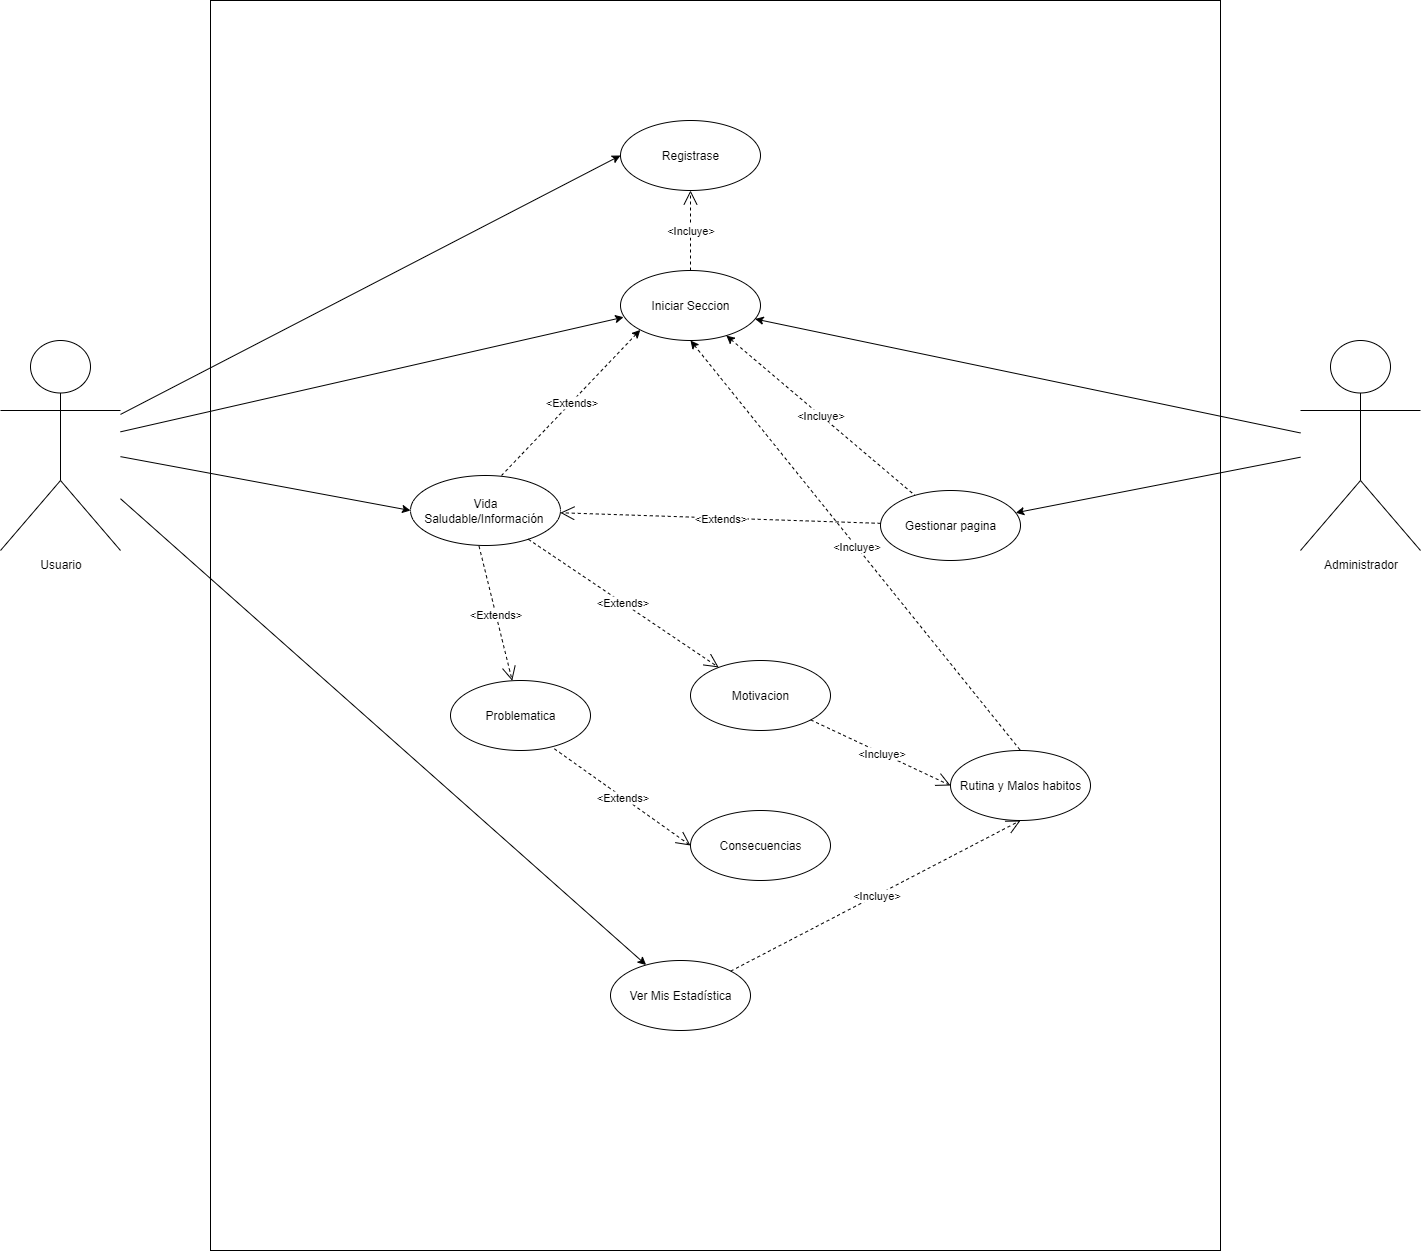

The diagram above was exported from draw.io. Its source (the exported page's mxGraphModel, read from the mxfile embedded in the PNG):
<mxGraphModel dx="3679" dy="1554" grid="1" gridSize="10" guides="1" tooltips="1" connect="1" arrows="1" fold="1" page="1" pageScale="1" pageWidth="827" pageHeight="1169" math="0" shadow="0">
  <root>
    <mxCell id="0" />
    <mxCell id="1" parent="0" />
    <mxCell id="CoDPbQMpVPhqbTLBozK7-1" value="" style="rounded=0;whiteSpace=wrap;html=1;" parent="1" vertex="1">
      <mxGeometry x="40" y="110" width="1010" height="1250" as="geometry" />
    </mxCell>
    <mxCell id="CoDPbQMpVPhqbTLBozK7-19" style="rounded=0;orthogonalLoop=1;jettySize=auto;html=1;" parent="1" source="CoDPbQMpVPhqbTLBozK7-2" target="CoDPbQMpVPhqbTLBozK7-18" edge="1">
      <mxGeometry relative="1" as="geometry" />
    </mxCell>
    <mxCell id="z_weLH3bcxLVQEglCGNW-1" style="rounded=0;orthogonalLoop=1;jettySize=auto;html=1;" parent="1" source="CoDPbQMpVPhqbTLBozK7-2" target="CoDPbQMpVPhqbTLBozK7-12" edge="1">
      <mxGeometry relative="1" as="geometry" />
    </mxCell>
    <mxCell id="CoDPbQMpVPhqbTLBozK7-2" value="Administrador" style="shape=umlActor;verticalLabelPosition=bottom;verticalAlign=top;html=1;" parent="1" vertex="1">
      <mxGeometry x="1130" y="450" width="120" height="210" as="geometry" />
    </mxCell>
    <mxCell id="CoDPbQMpVPhqbTLBozK7-13" style="rounded=0;orthogonalLoop=1;jettySize=auto;html=1;entryX=0;entryY=0.5;entryDx=0;entryDy=0;" parent="1" source="CoDPbQMpVPhqbTLBozK7-8" target="CoDPbQMpVPhqbTLBozK7-11" edge="1">
      <mxGeometry relative="1" as="geometry" />
    </mxCell>
    <mxCell id="CoDPbQMpVPhqbTLBozK7-16" style="rounded=0;orthogonalLoop=1;jettySize=auto;html=1;entryX=0.022;entryY=0.667;entryDx=0;entryDy=0;entryPerimeter=0;" parent="1" source="CoDPbQMpVPhqbTLBozK7-8" target="CoDPbQMpVPhqbTLBozK7-12" edge="1">
      <mxGeometry relative="1" as="geometry" />
    </mxCell>
    <mxCell id="CoDPbQMpVPhqbTLBozK7-21" style="rounded=0;orthogonalLoop=1;jettySize=auto;html=1;entryX=0;entryY=0.5;entryDx=0;entryDy=0;" parent="1" source="CoDPbQMpVPhqbTLBozK7-8" target="CoDPbQMpVPhqbTLBozK7-20" edge="1">
      <mxGeometry relative="1" as="geometry" />
    </mxCell>
    <mxCell id="8_5aGwe8bO9G7syVAosj-12" style="rounded=0;orthogonalLoop=1;jettySize=auto;html=1;" parent="1" source="CoDPbQMpVPhqbTLBozK7-8" target="8_5aGwe8bO9G7syVAosj-6" edge="1">
      <mxGeometry relative="1" as="geometry" />
    </mxCell>
    <mxCell id="CoDPbQMpVPhqbTLBozK7-8" value="Usuario" style="shape=umlActor;verticalLabelPosition=bottom;verticalAlign=top;html=1;" parent="1" vertex="1">
      <mxGeometry x="-170" y="450" width="120" height="210" as="geometry" />
    </mxCell>
    <mxCell id="CoDPbQMpVPhqbTLBozK7-11" value="Registrase" style="ellipse;whiteSpace=wrap;html=1;" parent="1" vertex="1">
      <mxGeometry x="450" y="230" width="140" height="70" as="geometry" />
    </mxCell>
    <mxCell id="CoDPbQMpVPhqbTLBozK7-12" value="Iniciar Seccion" style="ellipse;whiteSpace=wrap;html=1;" parent="1" vertex="1">
      <mxGeometry x="450" y="380" width="140" height="70" as="geometry" />
    </mxCell>
    <mxCell id="CoDPbQMpVPhqbTLBozK7-15" value="&amp;lt;Incluye&amp;gt;" style="endArrow=open;endSize=12;dashed=1;html=1;rounded=0;exitX=0.5;exitY=0;exitDx=0;exitDy=0;entryX=0.5;entryY=1;entryDx=0;entryDy=0;" parent="1" source="CoDPbQMpVPhqbTLBozK7-12" target="CoDPbQMpVPhqbTLBozK7-11" edge="1">
      <mxGeometry width="160" relative="1" as="geometry">
        <mxPoint x="230" y="300" as="sourcePoint" />
        <mxPoint x="390" y="300" as="targetPoint" />
      </mxGeometry>
    </mxCell>
    <mxCell id="CoDPbQMpVPhqbTLBozK7-18" value="Gestionar pagina" style="ellipse;whiteSpace=wrap;html=1;" parent="1" vertex="1">
      <mxGeometry x="710" y="600" width="140" height="70" as="geometry" />
    </mxCell>
    <mxCell id="CoDPbQMpVPhqbTLBozK7-20" value="Vida Saludable/Información&amp;nbsp;" style="ellipse;whiteSpace=wrap;html=1;" parent="1" vertex="1">
      <mxGeometry x="240" y="585" width="150" height="70" as="geometry" />
    </mxCell>
    <mxCell id="8_5aGwe8bO9G7syVAosj-2" value="Problematica" style="ellipse;whiteSpace=wrap;html=1;" parent="1" vertex="1">
      <mxGeometry x="280" y="790" width="140" height="70" as="geometry" />
    </mxCell>
    <mxCell id="8_5aGwe8bO9G7syVAosj-4" value="Consecuencias&lt;span style=&quot;color: rgba(0, 0, 0, 0); font-family: monospace; font-size: 0px; text-align: start; text-wrap-mode: nowrap;&quot;&gt;%3CmxGraphModel%3E%3Croot%3E%3CmxCell%20id%3D%220%22%2F%3E%3CmxCell%20id%3D%221%22%20parent%3D%220%22%2F%3E%3CmxCell%20id%3D%222%22%20value%3D%22Problema%22%20style%3D%22ellipse%3BwhiteSpace%3Dwrap%3Bhtml%3D1%3B%22%20vertex%3D%221%22%20parent%3D%221%22%3E%3CmxGeometry%20x%3D%22344%22%20y%3D%22500%22%20width%3D%22140%22%20height%3D%2270%22%20as%3D%22geometry%22%2F%3E%3C%2FmxCell%3E%3C%2Froot%3E%3C%2FmxGraphModel%3E&lt;/span&gt;" style="ellipse;whiteSpace=wrap;html=1;" parent="1" vertex="1">
      <mxGeometry x="520" y="920" width="140" height="70" as="geometry" />
    </mxCell>
    <mxCell id="8_5aGwe8bO9G7syVAosj-5" value="Motivacion" style="ellipse;whiteSpace=wrap;html=1;" parent="1" vertex="1">
      <mxGeometry x="520" y="770" width="140" height="70" as="geometry" />
    </mxCell>
    <mxCell id="8_5aGwe8bO9G7syVAosj-6" value="Ver Mis Estadística" style="ellipse;whiteSpace=wrap;html=1;" parent="1" vertex="1">
      <mxGeometry x="440" y="1070" width="140" height="70" as="geometry" />
    </mxCell>
    <mxCell id="8_5aGwe8bO9G7syVAosj-8" value="Rutina y Malos habitos" style="ellipse;whiteSpace=wrap;html=1;" parent="1" vertex="1">
      <mxGeometry x="780" y="860" width="140" height="70" as="geometry" />
    </mxCell>
    <mxCell id="PIMcb5JHIZLn42UootdE-2" value="&amp;lt;Incluye&amp;gt;" style="endArrow=none;endSize=12;dashed=1;html=1;rounded=0;exitX=0.5;exitY=1;exitDx=0;exitDy=0;entryX=0.5;entryY=0;entryDx=0;entryDy=0;endFill=0;startArrow=classic;startFill=1;" parent="1" source="CoDPbQMpVPhqbTLBozK7-12" target="8_5aGwe8bO9G7syVAosj-8" edge="1">
      <mxGeometry width="160" relative="1" as="geometry">
        <mxPoint x="340" y="420" as="sourcePoint" />
        <mxPoint x="340" y="330" as="targetPoint" />
      </mxGeometry>
    </mxCell>
    <mxCell id="PIMcb5JHIZLn42UootdE-4" value="&amp;lt;Incluye&amp;gt;" style="endArrow=open;endSize=12;dashed=1;html=1;rounded=0;exitX=1;exitY=1;exitDx=0;exitDy=0;entryX=0;entryY=0.5;entryDx=0;entryDy=0;" parent="1" source="8_5aGwe8bO9G7syVAosj-5" target="8_5aGwe8bO9G7syVAosj-8" edge="1">
      <mxGeometry width="160" relative="1" as="geometry">
        <mxPoint x="530" y="560" as="sourcePoint" />
        <mxPoint x="530" y="470" as="targetPoint" />
      </mxGeometry>
    </mxCell>
    <mxCell id="PIMcb5JHIZLn42UootdE-5" value="&amp;lt;Extends&amp;gt;" style="endArrow=open;endSize=12;dashed=1;html=1;rounded=0;entryX=0;entryY=0.5;entryDx=0;entryDy=0;exitX=0.742;exitY=0.976;exitDx=0;exitDy=0;exitPerimeter=0;" parent="1" source="8_5aGwe8bO9G7syVAosj-2" target="8_5aGwe8bO9G7syVAosj-4" edge="1">
      <mxGeometry x="-0.0003" width="160" relative="1" as="geometry">
        <mxPoint x="530" y="660" as="sourcePoint" />
        <mxPoint x="610" y="620" as="targetPoint" />
        <mxPoint as="offset" />
      </mxGeometry>
    </mxCell>
    <mxCell id="PIMcb5JHIZLn42UootdE-6" value="&amp;lt;Extends&amp;gt;" style="endArrow=open;endSize=12;dashed=1;html=1;rounded=0;" parent="1" source="CoDPbQMpVPhqbTLBozK7-20" target="8_5aGwe8bO9G7syVAosj-5" edge="1">
      <mxGeometry x="-0.0003" width="160" relative="1" as="geometry">
        <mxPoint x="250" y="585" as="sourcePoint" />
        <mxPoint x="366" y="529" as="targetPoint" />
        <mxPoint as="offset" />
      </mxGeometry>
    </mxCell>
    <mxCell id="PIMcb5JHIZLn42UootdE-7" value="&amp;lt;Extends&amp;gt;" style="endArrow=open;endSize=12;dashed=1;html=1;rounded=0;exitX=0.457;exitY=1.01;exitDx=0;exitDy=0;exitPerimeter=0;" parent="1" source="CoDPbQMpVPhqbTLBozK7-20" target="8_5aGwe8bO9G7syVAosj-2" edge="1">
      <mxGeometry x="0.0041" width="160" relative="1" as="geometry">
        <mxPoint x="320" y="641" as="sourcePoint" />
        <mxPoint x="436" y="585" as="targetPoint" />
        <mxPoint as="offset" />
      </mxGeometry>
    </mxCell>
    <mxCell id="PIMcb5JHIZLn42UootdE-9" value="&amp;lt;Extends&amp;gt;" style="endArrow=none;endSize=12;dashed=1;html=1;rounded=0;entryX=0.607;entryY=0;entryDx=0;entryDy=0;exitX=0;exitY=1;exitDx=0;exitDy=0;startArrow=classic;startFill=1;endFill=0;entryPerimeter=0;" parent="1" source="CoDPbQMpVPhqbTLBozK7-12" target="CoDPbQMpVPhqbTLBozK7-20" edge="1">
      <mxGeometry x="-0.0003" width="160" relative="1" as="geometry">
        <mxPoint x="170" y="461.5" as="sourcePoint" />
        <mxPoint x="238" y="428.5" as="targetPoint" />
        <mxPoint as="offset" />
      </mxGeometry>
    </mxCell>
    <mxCell id="z_weLH3bcxLVQEglCGNW-3" value="&amp;lt;Incluye&amp;gt;" style="endArrow=none;endSize=12;dashed=1;html=1;rounded=0;endFill=0;startArrow=classic;startFill=1;" parent="1" source="CoDPbQMpVPhqbTLBozK7-12" target="CoDPbQMpVPhqbTLBozK7-18" edge="1">
      <mxGeometry width="160" relative="1" as="geometry">
        <mxPoint x="450" y="390" as="sourcePoint" />
        <mxPoint x="742" y="500" as="targetPoint" />
      </mxGeometry>
    </mxCell>
    <mxCell id="z_weLH3bcxLVQEglCGNW-4" value="&amp;lt;Extends&amp;gt;" style="endArrow=open;endSize=12;dashed=1;html=1;rounded=0;" parent="1" source="CoDPbQMpVPhqbTLBozK7-18" target="CoDPbQMpVPhqbTLBozK7-20" edge="1">
      <mxGeometry x="-0.0003" width="160" relative="1" as="geometry">
        <mxPoint x="560" y="696" as="sourcePoint" />
        <mxPoint x="677" y="640" as="targetPoint" />
        <mxPoint as="offset" />
      </mxGeometry>
    </mxCell>
    <mxCell id="u-_S5pyv0nLWuEclolHh-5" value="&amp;lt;Incluye&amp;gt;" style="endArrow=open;endSize=12;dashed=1;html=1;rounded=0;exitX=1;exitY=0;exitDx=0;exitDy=0;entryX=0.5;entryY=1;entryDx=0;entryDy=0;" parent="1" source="8_5aGwe8bO9G7syVAosj-6" target="8_5aGwe8bO9G7syVAosj-8" edge="1">
      <mxGeometry width="160" relative="1" as="geometry">
        <mxPoint x="530" y="1245" as="sourcePoint" />
        <mxPoint x="660" y="1310" as="targetPoint" />
      </mxGeometry>
    </mxCell>
  </root>
</mxGraphModel>